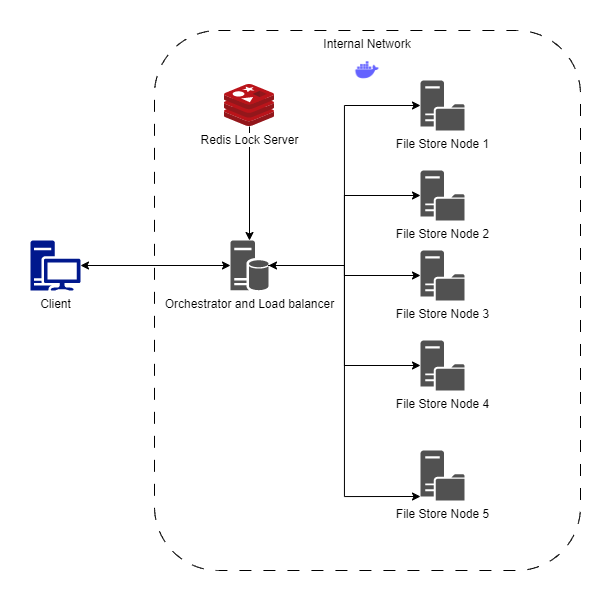

The diagram above was exported from draw.io. Its source (the exported page's mxGraphModel, read from the mxfile embedded in the PNG):
<mxGraphModel dx="1235" dy="615" grid="1" gridSize="10" guides="1" tooltips="1" connect="1" arrows="1" fold="1" page="1" pageScale="1" pageWidth="850" pageHeight="1100" math="0" shadow="0">
  <root>
    <mxCell id="0" />
    <mxCell id="1" parent="0" />
    <mxCell id="nUVrus_dN60POrwkZYtX-14" style="edgeStyle=orthogonalEdgeStyle;rounded=0;orthogonalLoop=1;jettySize=auto;html=1;entryX=0;entryY=0.5;entryDx=0;entryDy=0;entryPerimeter=0;" edge="1" parent="1" source="nUVrus_dN60POrwkZYtX-1" target="nUVrus_dN60POrwkZYtX-4">
      <mxGeometry relative="1" as="geometry" />
    </mxCell>
    <mxCell id="nUVrus_dN60POrwkZYtX-15" style="edgeStyle=orthogonalEdgeStyle;rounded=0;orthogonalLoop=1;jettySize=auto;html=1;entryX=0;entryY=0.5;entryDx=0;entryDy=0;entryPerimeter=0;" edge="1" parent="1" source="nUVrus_dN60POrwkZYtX-1" target="nUVrus_dN60POrwkZYtX-9">
      <mxGeometry relative="1" as="geometry" />
    </mxCell>
    <mxCell id="nUVrus_dN60POrwkZYtX-16" style="edgeStyle=orthogonalEdgeStyle;rounded=0;orthogonalLoop=1;jettySize=auto;html=1;" edge="1" parent="1" source="nUVrus_dN60POrwkZYtX-1" target="nUVrus_dN60POrwkZYtX-10">
      <mxGeometry relative="1" as="geometry" />
    </mxCell>
    <mxCell id="nUVrus_dN60POrwkZYtX-17" style="edgeStyle=orthogonalEdgeStyle;rounded=0;orthogonalLoop=1;jettySize=auto;html=1;entryX=0;entryY=0.5;entryDx=0;entryDy=0;entryPerimeter=0;" edge="1" parent="1" source="nUVrus_dN60POrwkZYtX-1" target="nUVrus_dN60POrwkZYtX-11">
      <mxGeometry relative="1" as="geometry" />
    </mxCell>
    <mxCell id="nUVrus_dN60POrwkZYtX-18" style="edgeStyle=orthogonalEdgeStyle;rounded=0;orthogonalLoop=1;jettySize=auto;html=1;entryX=0;entryY=0.92;entryDx=0;entryDy=0;entryPerimeter=0;startArrow=classic;startFill=1;" edge="1" parent="1" source="nUVrus_dN60POrwkZYtX-1" target="nUVrus_dN60POrwkZYtX-12">
      <mxGeometry relative="1" as="geometry" />
    </mxCell>
    <mxCell id="nUVrus_dN60POrwkZYtX-1" value="Orchestrator and Load balancer" style="sketch=0;pointerEvents=1;shadow=0;dashed=0;html=1;strokeColor=none;labelPosition=center;verticalLabelPosition=bottom;verticalAlign=top;align=center;fillColor=#515151;shape=mxgraph.mscae.enterprise.database_server" vertex="1" parent="1">
      <mxGeometry x="450" y="620" width="38" height="50" as="geometry" />
    </mxCell>
    <mxCell id="nUVrus_dN60POrwkZYtX-3" style="edgeStyle=orthogonalEdgeStyle;rounded=0;orthogonalLoop=1;jettySize=auto;html=1;entryX=0;entryY=0.5;entryDx=0;entryDy=0;entryPerimeter=0;startArrow=classic;startFill=1;" edge="1" parent="1" source="nUVrus_dN60POrwkZYtX-2" target="nUVrus_dN60POrwkZYtX-1">
      <mxGeometry relative="1" as="geometry" />
    </mxCell>
    <mxCell id="nUVrus_dN60POrwkZYtX-2" value="Client" style="sketch=0;aspect=fixed;pointerEvents=1;shadow=0;dashed=0;html=1;strokeColor=none;labelPosition=center;verticalLabelPosition=bottom;verticalAlign=top;align=center;fillColor=#00188D;shape=mxgraph.mscae.enterprise.workstation_client" vertex="1" parent="1">
      <mxGeometry x="250" y="620" width="50" height="50" as="geometry" />
    </mxCell>
    <mxCell id="nUVrus_dN60POrwkZYtX-4" value="File Store Node 1" style="sketch=0;pointerEvents=1;shadow=0;dashed=0;html=1;strokeColor=none;labelPosition=center;verticalLabelPosition=bottom;verticalAlign=top;align=center;fillColor=#515151;shape=mxgraph.mscae.system_center.distribution_point" vertex="1" parent="1">
      <mxGeometry x="640" y="460" width="44" height="50" as="geometry" />
    </mxCell>
    <mxCell id="nUVrus_dN60POrwkZYtX-9" value="File Store Node 2" style="sketch=0;pointerEvents=1;shadow=0;dashed=0;html=1;strokeColor=none;labelPosition=center;verticalLabelPosition=bottom;verticalAlign=top;align=center;fillColor=#515151;shape=mxgraph.mscae.system_center.distribution_point" vertex="1" parent="1">
      <mxGeometry x="640" y="550" width="44" height="50" as="geometry" />
    </mxCell>
    <mxCell id="nUVrus_dN60POrwkZYtX-10" value="File Store Node 3" style="sketch=0;pointerEvents=1;shadow=0;dashed=0;html=1;strokeColor=none;labelPosition=center;verticalLabelPosition=bottom;verticalAlign=top;align=center;fillColor=#515151;shape=mxgraph.mscae.system_center.distribution_point" vertex="1" parent="1">
      <mxGeometry x="640" y="630" width="44" height="50" as="geometry" />
    </mxCell>
    <mxCell id="nUVrus_dN60POrwkZYtX-11" value="File Store Node 4" style="sketch=0;pointerEvents=1;shadow=0;dashed=0;html=1;strokeColor=none;labelPosition=center;verticalLabelPosition=bottom;verticalAlign=top;align=center;fillColor=#515151;shape=mxgraph.mscae.system_center.distribution_point" vertex="1" parent="1">
      <mxGeometry x="640" y="720" width="44" height="50" as="geometry" />
    </mxCell>
    <mxCell id="nUVrus_dN60POrwkZYtX-12" value="File Store Node 5" style="sketch=0;pointerEvents=1;shadow=0;dashed=0;html=1;strokeColor=none;labelPosition=center;verticalLabelPosition=bottom;verticalAlign=top;align=center;fillColor=#515151;shape=mxgraph.mscae.system_center.distribution_point" vertex="1" parent="1">
      <mxGeometry x="640" y="830" width="44" height="50" as="geometry" />
    </mxCell>
    <mxCell id="nUVrus_dN60POrwkZYtX-20" style="edgeStyle=orthogonalEdgeStyle;rounded=0;orthogonalLoop=1;jettySize=auto;html=1;entryX=0.5;entryY=0;entryDx=0;entryDy=0;entryPerimeter=0;" edge="1" parent="1" source="nUVrus_dN60POrwkZYtX-19" target="nUVrus_dN60POrwkZYtX-1">
      <mxGeometry relative="1" as="geometry" />
    </mxCell>
    <mxCell id="nUVrus_dN60POrwkZYtX-19" value="Redis Lock Server" style="image;sketch=0;aspect=fixed;html=1;points=[];align=center;fontSize=12;image=img/lib/mscae/Cache_Redis_Product.svg;" vertex="1" parent="1">
      <mxGeometry x="444" y="464" width="50" height="42" as="geometry" />
    </mxCell>
    <mxCell id="nUVrus_dN60POrwkZYtX-21" value="Internal Network" style="rounded=1;whiteSpace=wrap;html=1;fillColor=none;dashed=1;dashPattern=12 12;verticalAlign=top;" vertex="1" parent="1">
      <mxGeometry x="374" y="410" width="426" height="540" as="geometry" />
    </mxCell>
    <mxCell id="nUVrus_dN60POrwkZYtX-22" value="" style="shape=image;html=1;verticalAlign=top;verticalLabelPosition=bottom;labelBackgroundColor=#ffffff;imageAspect=0;aspect=fixed;image=https://cdn1.iconfinder.com/data/icons/unicons-line-vol-3/24/docker-128.png" vertex="1" parent="1">
      <mxGeometry x="573" y="436" width="28" height="28" as="geometry" />
    </mxCell>
  </root>
</mxGraphModel>